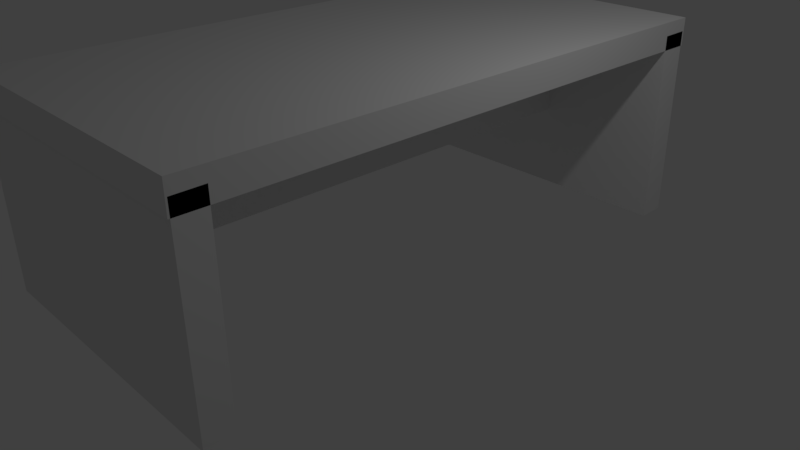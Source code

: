 # Source: HiTable.blend  (saved by Blender 2.78.0; exported with 4.5.12 LTS)
import bpy
from mathutils import Matrix  # noqa: F401  (used for matrix-valued properties, if any)

bpy.ops.wm.read_factory_settings(use_empty=True)
scene = bpy.context.scene
scene.name = 'Scene'

# ---- collections
col_collection_1 = bpy.data.collections.new('Collection 1'); scene.collection.children.link(col_collection_1)

# ---- materials (node trees are filled in below, after node groups)
mat_material = bpy.data.materials.new('Material')
mat_material.alpha_threshold = 0.0
mat_material.use_transparent_shadow = False
mat_material.roughness = 0.5
mat_material.line_color = (0.0, 0.0, 0.0, 1.0)
mat_material_001 = bpy.data.materials.new('Material.001')
mat_material_001.alpha_threshold = 0.0
mat_material_001.use_transparent_shadow = False
mat_material_001.roughness = 0.5
mat_material_001.line_color = (0.0, 0.0, 0.0, 1.0)
mat_material_002 = bpy.data.materials.new('Material.002')
mat_material_002.alpha_threshold = 0.0
mat_material_002.use_transparent_shadow = False
mat_material_002.roughness = 0.5
mat_material_002.line_color = (0.0, 0.0, 0.0, 1.0)
mat_material_003 = bpy.data.materials.new('Material.003')
mat_material_003.alpha_threshold = 0.0
mat_material_003.use_transparent_shadow = False
mat_material_003.roughness = 0.5
mat_material_003.line_color = (0.0, 0.0, 0.0, 1.0)

# ---- material node trees

# ---- world
world_world = bpy.data.worlds.new('World'); scene.world = world_world
world_world.color = (0.05088, 0.05088, 0.05088)
world_world.use_sun_shadow = False
world_world.sun_shadow_jitter_overblur = 0.0
world_world.cycles.sampling_method = 'MANUAL'

# ---- cameras
cam_camera = bpy.data.cameras.new('Camera')
cam_camera.clip_end = 100.0
cam_camera.lens = 35.0
cam_camera.sensor_width = 32.0
cam_camera.sensor_height = 18.0
cam_camera.ortho_scale = 7.314
cam_camera.dof.focus_distance = 0.0
cam_camera.dof.aperture_fstop = 128.0

# ---- lights
light_lamp = bpy.data.lights.new('Lamp', 'POINT')
light_lamp.transmission_factor = 0.0
light_lamp.cutoff_distance = 30.0
light_lamp.energy = 100.0
light_lamp.shadow_buffer_clip_start = 1.001
light_lamp.shadow_soft_size = 0.1
light_lamp.shadow_maximum_resolution = 0.006
light_lamp.use_absolute_resolution = True

# ---- meshes
me_cube = bpy.data.meshes.new('Cube')
me_cube.from_pydata([(1.0, 1.0, -1.0), (1.0, -1.0, -1.0), (-1.0, -1.0, -1.0), (-1.0, 1.0, -1.0), (1.0, 1.0, 1.0), (1.0, -1.0, 1.0), (-1.0, -1.0, 1.0), (-1.0, 1.0, 1.0)], [], [(0, 1, 2, 3), (4, 7, 6, 5), (0, 4, 5, 1), (1, 5, 6, 2), (2, 6, 7, 3), (4, 0, 3, 7)])
me_cube.materials.append(mat_material)
me_cube.use_remesh_preserve_volume = False
me_cube.use_remesh_preserve_attributes = False
me_cube.use_mirror_vertex_groups = False
me_cube.update()
me_cube_001 = bpy.data.meshes.new('Cube.001')
me_cube_001.from_pydata([(1.0, 1.0, -1.0), (1.0, -1.0, -1.0), (-1.0, -1.0, -1.0), (-1.0, 1.0, -1.0), (1.0, 1.0, 1.0), (1.0, -1.0, 1.0), (-1.0, -1.0, 1.0), (-1.0, 1.0, 1.0)], [], [(0, 1, 2, 3), (4, 7, 6, 5), (0, 4, 5, 1), (1, 5, 6, 2), (2, 6, 7, 3), (4, 0, 3, 7)])
me_cube_001.materials.append(mat_material_001)
me_cube_001.use_remesh_preserve_volume = False
me_cube_001.use_remesh_preserve_attributes = False
me_cube_001.use_mirror_vertex_groups = False
me_cube_001.update()
me_cube_002 = bpy.data.meshes.new('Cube.002')
me_cube_002.from_pydata([(1.0, 1.0, -1.0), (1.0, -1.0, -1.0), (-1.0, -1.0, -1.0), (-1.0, 1.0, -1.0), (1.0, 1.0, 1.0), (1.0, -1.0, 1.0), (-1.0, -1.0, 1.0), (-1.0, 1.0, 1.0)], [], [(0, 1, 2, 3), (4, 7, 6, 5), (0, 4, 5, 1), (1, 5, 6, 2), (2, 6, 7, 3), (4, 0, 3, 7)])
me_cube_002.materials.append(mat_material_002)
me_cube_002.use_remesh_preserve_volume = False
me_cube_002.use_remesh_preserve_attributes = False
me_cube_002.use_mirror_vertex_groups = False
me_cube_002.update()
me_cube_003 = bpy.data.meshes.new('Cube.003')
me_cube_003.from_pydata([(1.0, 1.0, -1.0), (1.0, -1.0, -1.0), (-1.0, -1.0, -1.0), (-1.0, 1.0, -1.0), (1.0, 1.0, 1.0), (1.0, -1.0, 1.0), (-1.0, -1.0, 1.0), (-1.0, 1.0, 1.0)], [], [(0, 1, 2, 3), (4, 7, 6, 5), (0, 4, 5, 1), (1, 5, 6, 2), (2, 6, 7, 3), (4, 0, 3, 7)])
me_cube_003.materials.append(mat_material_003)
me_cube_003.use_remesh_preserve_volume = False
me_cube_003.use_remesh_preserve_attributes = False
me_cube_003.use_mirror_vertex_groups = False
me_cube_003.update()

# ---- objects
ob_cube = bpy.data.objects.new('Cube', me_cube)
ob_lamp = bpy.data.objects.new('Lamp', light_lamp)
ob_camera = bpy.data.objects.new('Camera', cam_camera)
ob_cube_001 = bpy.data.objects.new('Cube.001', me_cube_001)
ob_cube_002 = bpy.data.objects.new('Cube.002', me_cube_002)
ob_cube_003 = bpy.data.objects.new('Cube.003', me_cube_003)

# ---- transforms, parenting, visibility, modifiers, constraints
ob_cube.location = (0.0, 0.0, 2.591)
ob_cube.scale = (1.913, 3.692, 0.1796)
ob_cube.lock_rotations_4d = False
ob_cube.empty_display_type = 'ARROWS'
ob_cube.lineart.crease_threshold = 0.0
ob_lamp.location = (4.076, 1.005, 5.904)
ob_lamp.rotation_euler = (0.6503, 0.05522, 1.866)
ob_lamp.lock_rotations_4d = False
ob_lamp.empty_display_type = 'ARROWS'
ob_lamp.color = (0.0, 0.0, 0.0, 0.0)
ob_lamp.lineart.crease_threshold = 0.0
ob_camera.location = (7.481, -6.508, 5.344)
ob_camera.rotation_euler = (1.109, 0.0, 0.8149)
ob_camera.lock_rotations_4d = False
ob_camera.empty_display_type = 'ARROWS'
ob_camera.color = (0.0, 0.0, 0.0, 0.0)
ob_camera.hide_viewport = True
ob_camera.display_type = 'WIRE'
ob_camera.lineart.crease_threshold = 0.0
ob_cube_001.location = (0.0, 3.501, 1.355)
ob_cube_001.rotation_euler = (-1.559, -0.0, 0.0)
ob_cube_001.scale = (1.913, 1.244, 0.1796)
ob_cube_001.lock_rotations_4d = False
ob_cube_001.empty_display_type = 'ARROWS'
ob_cube_001.lineart.crease_threshold = 0.0
ob_cube_002.location = (0.0, -3.478, 1.355)
ob_cube_002.rotation_euler = (-1.559, -0.0, 0.0)
ob_cube_002.scale = (1.913, 1.244, 0.1796)
ob_cube_002.lock_rotations_4d = False
ob_cube_002.empty_display_type = 'ARROWS'
ob_cube_002.lineart.crease_threshold = 0.0
ob_cube_003.location = (0.0, 0.0, 1.816)
ob_cube_003.rotation_euler = (0.0, 1.565, 0.0)
ob_cube_003.scale = (0.5967, 3.384, 0.1796)
ob_cube_003.lock_rotations_4d = False
ob_cube_003.empty_display_type = 'ARROWS'
ob_cube_003.lineart.crease_threshold = 0.0

# ---- collection membership
col_collection_1.objects.link(ob_cube)
col_collection_1.objects.link(ob_lamp)
col_collection_1.objects.link(ob_camera)
col_collection_1.objects.link(ob_cube_001)
col_collection_1.objects.link(ob_cube_002)
col_collection_1.objects.link(ob_cube_003)

# ---- scene / render settings (as saved in the file)
scene.camera = ob_camera
scene.frame_start = 1; scene.frame_end = 250; scene.frame_set(1)
scene.render.engine = 'BLENDER_EEVEE_NEXT'
scene.render.resolution_percentage = 50
scene.render.dither_intensity = 0.0
scene.cycles.use_denoising = False
scene.cycles.samples = 128
scene.cycles.sampling_pattern = 'TABULATED_SOBOL'
scene.cycles.light_sampling_threshold = 0.0
scene.cycles.use_adaptive_sampling = False
scene.cycles.use_light_tree = False
scene.cycles.blur_glossy = 0.0
scene.cycles.sample_clamp_indirect = 0.0
scene.view_settings.view_transform = 'Standard'
bpy.context.view_layer.update()

